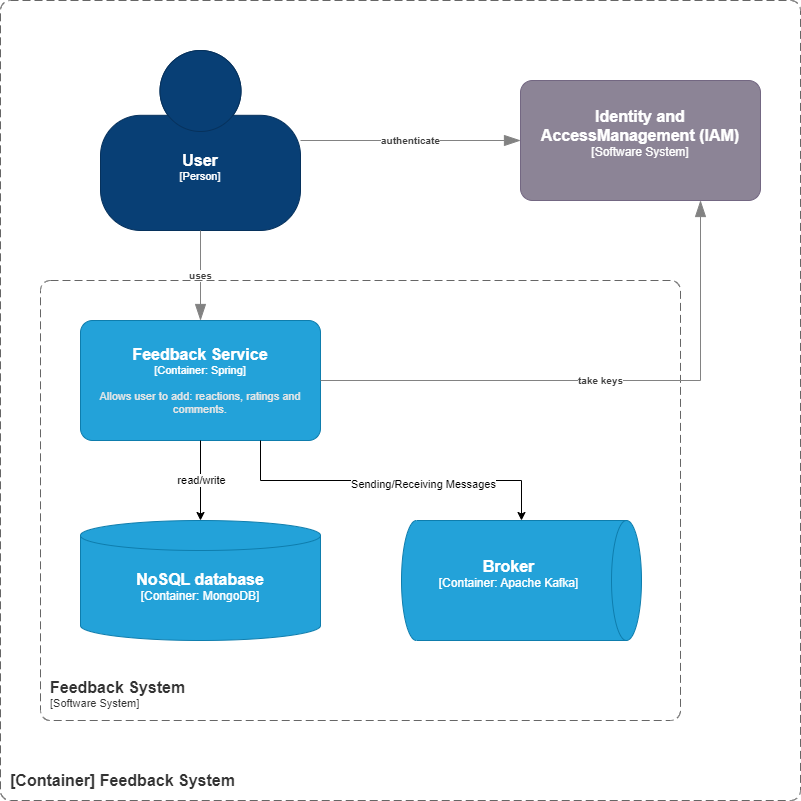

The diagram above was exported from draw.io. Its source (the exported page's mxGraphModel, read from the mxfile embedded in the PNG):
<mxGraphModel dx="847" dy="844" grid="1" gridSize="10" guides="1" tooltips="1" connect="1" arrows="1" fold="1" page="1" pageScale="1" pageWidth="827" pageHeight="1169" math="0" shadow="0">
  <root>
    <mxCell id="kTZhpltcJjkScarYb4B0-0" />
    <mxCell id="kTZhpltcJjkScarYb4B0-1" parent="kTZhpltcJjkScarYb4B0-0" />
    <object placeholders="1" c4Name="User" c4Type="Person" c4Description="" label="&lt;font style=&quot;font-size: 16px&quot;&gt;&lt;b&gt;%c4Name%&lt;/b&gt;&lt;/font&gt;&lt;div&gt;[%c4Type%]&lt;/div&gt;&lt;br&gt;&lt;div&gt;&lt;font style=&quot;font-size: 11px&quot;&gt;&lt;font color=&quot;#cccccc&quot;&gt;%c4Description%&lt;/font&gt;&lt;/div&gt;" id="kTZhpltcJjkScarYb4B0-11">
      <mxCell style="html=1;fontSize=11;dashed=0;whiteSpace=wrap;fillColor=#083F75;strokeColor=#06315C;fontColor=#ffffff;shape=mxgraph.c4.person2;align=center;metaEdit=1;points=[[0.5,0,0],[1,0.5,0],[1,0.75,0],[0.75,1,0],[0.5,1,0],[0.25,1,0],[0,0.75,0],[0,0.5,0]];resizable=0;" parent="kTZhpltcJjkScarYb4B0-1" vertex="1">
        <mxGeometry x="940" y="250" width="200" height="180" as="geometry" />
      </mxCell>
    </object>
    <object placeholders="1" c4Type="Relationship" c4Description="authenticate" label="&lt;div style=&quot;text-align: left&quot;&gt;&lt;div style=&quot;text-align: center&quot;&gt;&lt;b&gt;%c4Description%&lt;/b&gt;&lt;/div&gt;" id="kTZhpltcJjkScarYb4B0-14">
      <mxCell style="endArrow=blockThin;html=1;fontSize=10;fontColor=#404040;strokeWidth=1;endFill=1;strokeColor=#828282;elbow=vertical;metaEdit=1;endSize=14;startSize=14;jumpStyle=arc;jumpSize=16;rounded=0;edgeStyle=orthogonalEdgeStyle;exitX=1;exitY=0.5;exitDx=0;exitDy=0;exitPerimeter=0;entryX=0;entryY=0.5;entryDx=0;entryDy=0;entryPerimeter=0;" parent="kTZhpltcJjkScarYb4B0-1" source="kTZhpltcJjkScarYb4B0-11" edge="1">
        <mxGeometry width="240" relative="1" as="geometry">
          <mxPoint x="1070" y="480" as="sourcePoint" />
          <mxPoint x="1360" y="340" as="targetPoint" />
          <mxPoint as="offset" />
        </mxGeometry>
      </mxCell>
    </object>
    <object placeholders="1" c4Type="Relationship" c4Description="uses" label="&lt;div style=&quot;text-align: left&quot;&gt;&lt;div style=&quot;text-align: center&quot;&gt;&lt;b&gt;%c4Description%&lt;/b&gt;&lt;/div&gt;" id="kTZhpltcJjkScarYb4B0-15">
      <mxCell style="endArrow=blockThin;html=1;fontSize=10;fontColor=#404040;strokeWidth=1;endFill=1;strokeColor=#828282;elbow=vertical;metaEdit=1;endSize=14;startSize=14;jumpStyle=arc;jumpSize=16;rounded=0;edgeStyle=orthogonalEdgeStyle;exitX=0.5;exitY=1;exitDx=0;exitDy=0;exitPerimeter=0;entryX=0.5;entryY=0;entryDx=0;entryDy=0;entryPerimeter=0;" parent="kTZhpltcJjkScarYb4B0-1" source="kTZhpltcJjkScarYb4B0-11" target="kTZhpltcJjkScarYb4B0-21" edge="1">
        <mxGeometry width="240" relative="1" as="geometry">
          <mxPoint x="1150" y="360" as="sourcePoint" />
          <mxPoint x="1040" y="560" as="targetPoint" />
          <mxPoint as="offset" />
        </mxGeometry>
      </mxCell>
    </object>
    <object placeholders="1" label="&lt;font style=&quot;font-size: 16px&quot;&gt;&lt;b&gt;&lt;div style=&quot;text-align: left&quot;&gt;%top%&lt;/div&gt;&lt;/b&gt;&lt;/font&gt;&lt;div style=&quot;text-align: left&quot;&gt;%bottom%&lt;/div&gt;" top="[Container] Feedback System" bottom="" id="kTZhpltcJjkScarYb4B0-18">
      <mxCell style="rounded=1;fontSize=11;whiteSpace=wrap;html=1;dashed=1;arcSize=20;fillColor=none;strokeColor=#666666;fontColor=#333333;labelBackgroundColor=none;align=left;verticalAlign=bottom;labelBorderColor=none;spacingTop=0;spacing=10;dashPattern=8 4;metaEdit=1;rotatable=0;perimeter=rectanglePerimeter;noLabel=0;labelPadding=0;allowArrows=0;connectable=0;expand=0;recursiveResize=0;editable=1;pointerEvents=0;absoluteArcSize=1;points=[[0.25,0,0],[0.5,0,0],[0.75,0,0],[1,0.25,0],[1,0.5,0],[1,0.75,0],[0.75,1,0],[0.5,1,0],[0.25,1,0],[0,0.75,0],[0,0.5,0],[0,0.25,0]];" parent="kTZhpltcJjkScarYb4B0-1" vertex="1">
        <mxGeometry x="840" y="200" width="800" height="800" as="geometry" />
      </mxCell>
    </object>
    <object placeholders="1" label="&lt;font style=&quot;font-size: 16px&quot;&gt;&lt;b&gt;&lt;div style=&quot;text-align: left&quot;&gt;%top%&lt;/div&gt;&lt;/b&gt;&lt;/font&gt;&lt;div style=&quot;text-align: left&quot;&gt;%bottom%&lt;/div&gt;" top="Feedback System" bottom="[Software System]" id="kTZhpltcJjkScarYb4B0-19">
      <mxCell style="rounded=1;fontSize=11;whiteSpace=wrap;html=1;dashed=1;arcSize=20;fillColor=none;strokeColor=#666666;fontColor=#333333;labelBackgroundColor=none;align=left;verticalAlign=bottom;labelBorderColor=none;spacingTop=0;spacing=10;dashPattern=8 4;metaEdit=1;rotatable=0;perimeter=rectanglePerimeter;noLabel=0;labelPadding=0;allowArrows=0;connectable=0;expand=0;recursiveResize=0;editable=1;pointerEvents=0;absoluteArcSize=1;points=[[0.25,0,0],[0.5,0,0],[0.75,0,0],[1,0.25,0],[1,0.5,0],[1,0.75,0],[0.75,1,0],[0.5,1,0],[0.25,1,0],[0,0.75,0],[0,0.5,0],[0,0.25,0]];" parent="kTZhpltcJjkScarYb4B0-1" vertex="1">
        <mxGeometry x="880" y="480" width="640" height="440" as="geometry" />
      </mxCell>
    </object>
    <object placeholders="1" c4Name="Feedback Service" c4Type="Container" c4Technology="Spring" c4Description="Allows user to add: reactions, ratings and comments." label="&lt;font style=&quot;font-size: 16px&quot;&gt;&lt;b&gt;%c4Name%&lt;/b&gt;&lt;/font&gt;&lt;div&gt;[%c4Type%: %c4Technology%]&lt;/div&gt;&lt;br&gt;&lt;div&gt;&lt;font style=&quot;font-size: 11px&quot;&gt;&lt;font color=&quot;#E6E6E6&quot;&gt;%c4Description%&lt;/font&gt;&lt;/div&gt;" id="kTZhpltcJjkScarYb4B0-21">
      <mxCell style="rounded=1;whiteSpace=wrap;html=1;fontSize=11;labelBackgroundColor=none;fillColor=#23A2D9;fontColor=#ffffff;align=center;arcSize=10;strokeColor=#0E7DAD;metaEdit=1;resizable=0;points=[[0.25,0,0],[0.5,0,0],[0.75,0,0],[1,0.25,0],[1,0.5,0],[1,0.75,0],[0.75,1,0],[0.5,1,0],[0.25,1,0],[0,0.75,0],[0,0.5,0],[0,0.25,0]];" parent="kTZhpltcJjkScarYb4B0-1" vertex="1">
        <mxGeometry x="920" y="520" width="240" height="120" as="geometry" />
      </mxCell>
    </object>
    <object placeholders="1" c4Type="Relationship" c4Description="take keys" label="&lt;div style=&quot;text-align: left&quot;&gt;&lt;div style=&quot;text-align: center&quot;&gt;&lt;b&gt;%c4Description%&lt;/b&gt;&lt;/div&gt;" id="kTZhpltcJjkScarYb4B0-24">
      <mxCell style="endArrow=blockThin;html=1;fontSize=10;fontColor=#404040;strokeWidth=1;endFill=1;strokeColor=#828282;elbow=vertical;metaEdit=1;endSize=14;startSize=14;jumpStyle=arc;jumpSize=16;rounded=0;edgeStyle=orthogonalEdgeStyle;exitX=1;exitY=0.5;exitDx=0;exitDy=0;exitPerimeter=0;entryX=0.75;entryY=1;entryDx=0;entryDy=0;entryPerimeter=0;" parent="kTZhpltcJjkScarYb4B0-1" source="kTZhpltcJjkScarYb4B0-21" edge="1">
        <mxGeometry width="240" relative="1" as="geometry">
          <mxPoint x="1540" y="560" as="sourcePoint" />
          <mxPoint x="1540" y="400" as="targetPoint" />
          <Array as="points">
            <mxPoint x="1540" y="580" />
          </Array>
          <mxPoint as="offset" />
        </mxGeometry>
      </mxCell>
    </object>
    <object placeholders="1" c4Name="Identity and AccessManagement (IAM)" c4Type="Software System" c4Description="" label="&lt;font style=&quot;font-size: 16px&quot;&gt;&lt;b&gt;%c4Name%&lt;/b&gt;&lt;/font&gt;&lt;div&gt;[%c4Type%]&lt;/div&gt;&lt;br&gt;&lt;div&gt;&lt;font style=&quot;font-size: 11px&quot;&gt;&lt;font color=&quot;#cccccc&quot;&gt;%c4Description%&lt;/font&gt;&lt;/div&gt;" id="uS4d2pWNDR24CSEb4kSI-0">
      <mxCell style="rounded=1;whiteSpace=wrap;html=1;labelBackgroundColor=none;fillColor=#8C8496;fontColor=#ffffff;align=center;arcSize=10;strokeColor=#736782;metaEdit=1;resizable=0;points=[[0.25,0,0],[0.5,0,0],[0.75,0,0],[1,0.25,0],[1,0.5,0],[1,0.75,0],[0.75,1,0],[0.5,1,0],[0.25,1,0],[0,0.75,0],[0,0.5,0],[0,0.25,0]];" parent="kTZhpltcJjkScarYb4B0-1" vertex="1">
        <mxGeometry x="1360" y="280" width="240" height="120" as="geometry" />
      </mxCell>
    </object>
    <object placeholders="1" c4Name="NoSQL database" c4Type="Container" c4Technology="MongoDB" c4Description="" label="&lt;font style=&quot;font-size: 16px&quot;&gt;&lt;b&gt;%c4Name%&lt;/b&gt;&lt;/font&gt;&lt;div&gt;[%c4Type%:&amp;nbsp;%c4Technology%]&lt;/div&gt;&lt;br&gt;&lt;div&gt;&lt;font style=&quot;font-size: 11px&quot;&gt;&lt;font color=&quot;#E6E6E6&quot;&gt;%c4Description%&lt;/font&gt;&lt;/div&gt;" id="pjl0WIC2sORHjR8JA4fF-8">
      <mxCell style="shape=cylinder3;size=15;whiteSpace=wrap;html=1;boundedLbl=1;rounded=0;labelBackgroundColor=none;fillColor=#23A2D9;fontSize=12;fontColor=#ffffff;align=center;strokeColor=#0E7DAD;metaEdit=1;points=[[0.5,0,0],[1,0.25,0],[1,0.5,0],[1,0.75,0],[0.5,1,0],[0,0.75,0],[0,0.5,0],[0,0.25,0]];resizable=0;" parent="kTZhpltcJjkScarYb4B0-1" vertex="1">
        <mxGeometry x="920" y="720" width="240" height="120" as="geometry" />
      </mxCell>
    </object>
    <object placeholders="1" c4Name="Broker" c4Type="Container" c4Technology="Apache Kafka" c4Description="" label="&lt;font style=&quot;font-size: 16px&quot;&gt;&lt;b&gt;%c4Name%&lt;/b&gt;&lt;/font&gt;&lt;div&gt;[%c4Type%:&amp;nbsp;%c4Technology%]&lt;/div&gt;&lt;br&gt;&lt;div&gt;&lt;font style=&quot;font-size: 11px&quot;&gt;&lt;font color=&quot;#E6E6E6&quot;&gt;%c4Description%&lt;/font&gt;&lt;/div&gt;" id="pjl0WIC2sORHjR8JA4fF-9">
      <mxCell style="shape=cylinder3;size=15;direction=south;whiteSpace=wrap;html=1;boundedLbl=1;rounded=0;labelBackgroundColor=none;fillColor=#23A2D9;fontSize=12;fontColor=#ffffff;align=center;strokeColor=#0E7DAD;metaEdit=1;points=[[0.5,0,0],[1,0.25,0],[1,0.5,0],[1,0.75,0],[0.5,1,0],[0,0.75,0],[0,0.5,0],[0,0.25,0]];resizable=0;" parent="kTZhpltcJjkScarYb4B0-1" vertex="1">
        <mxGeometry x="1241" y="720" width="240" height="120" as="geometry" />
      </mxCell>
    </object>
    <mxCell id="pjl0WIC2sORHjR8JA4fF-10" style="edgeStyle=orthogonalEdgeStyle;rounded=0;orthogonalLoop=1;jettySize=auto;html=1;entryX=0.5;entryY=0;entryDx=0;entryDy=0;entryPerimeter=0;" parent="kTZhpltcJjkScarYb4B0-1" source="kTZhpltcJjkScarYb4B0-21" target="pjl0WIC2sORHjR8JA4fF-8" edge="1">
      <mxGeometry relative="1" as="geometry" />
    </mxCell>
    <mxCell id="pjl0WIC2sORHjR8JA4fF-11" value="read/write" style="edgeLabel;html=1;align=center;verticalAlign=middle;resizable=0;points=[];" parent="pjl0WIC2sORHjR8JA4fF-10" vertex="1" connectable="0">
      <mxGeometry x="-0.0309" relative="1" as="geometry">
        <mxPoint as="offset" />
      </mxGeometry>
    </mxCell>
    <mxCell id="pjl0WIC2sORHjR8JA4fF-13" style="edgeStyle=orthogonalEdgeStyle;rounded=0;orthogonalLoop=1;jettySize=auto;html=1;exitX=0.75;exitY=1;exitDx=0;exitDy=0;exitPerimeter=0;entryX=0;entryY=0.5;entryDx=0;entryDy=0;entryPerimeter=0;" parent="kTZhpltcJjkScarYb4B0-1" source="kTZhpltcJjkScarYb4B0-21" target="pjl0WIC2sORHjR8JA4fF-9" edge="1">
      <mxGeometry relative="1" as="geometry" />
    </mxCell>
    <mxCell id="pjl0WIC2sORHjR8JA4fF-14" value="Sending/Receiving Messages" style="edgeLabel;html=1;align=center;verticalAlign=middle;resizable=0;points=[];" parent="pjl0WIC2sORHjR8JA4fF-13" vertex="1" connectable="0">
      <mxGeometry x="0.1825" y="-3" relative="1" as="geometry">
        <mxPoint as="offset" />
      </mxGeometry>
    </mxCell>
  </root>
</mxGraphModel>